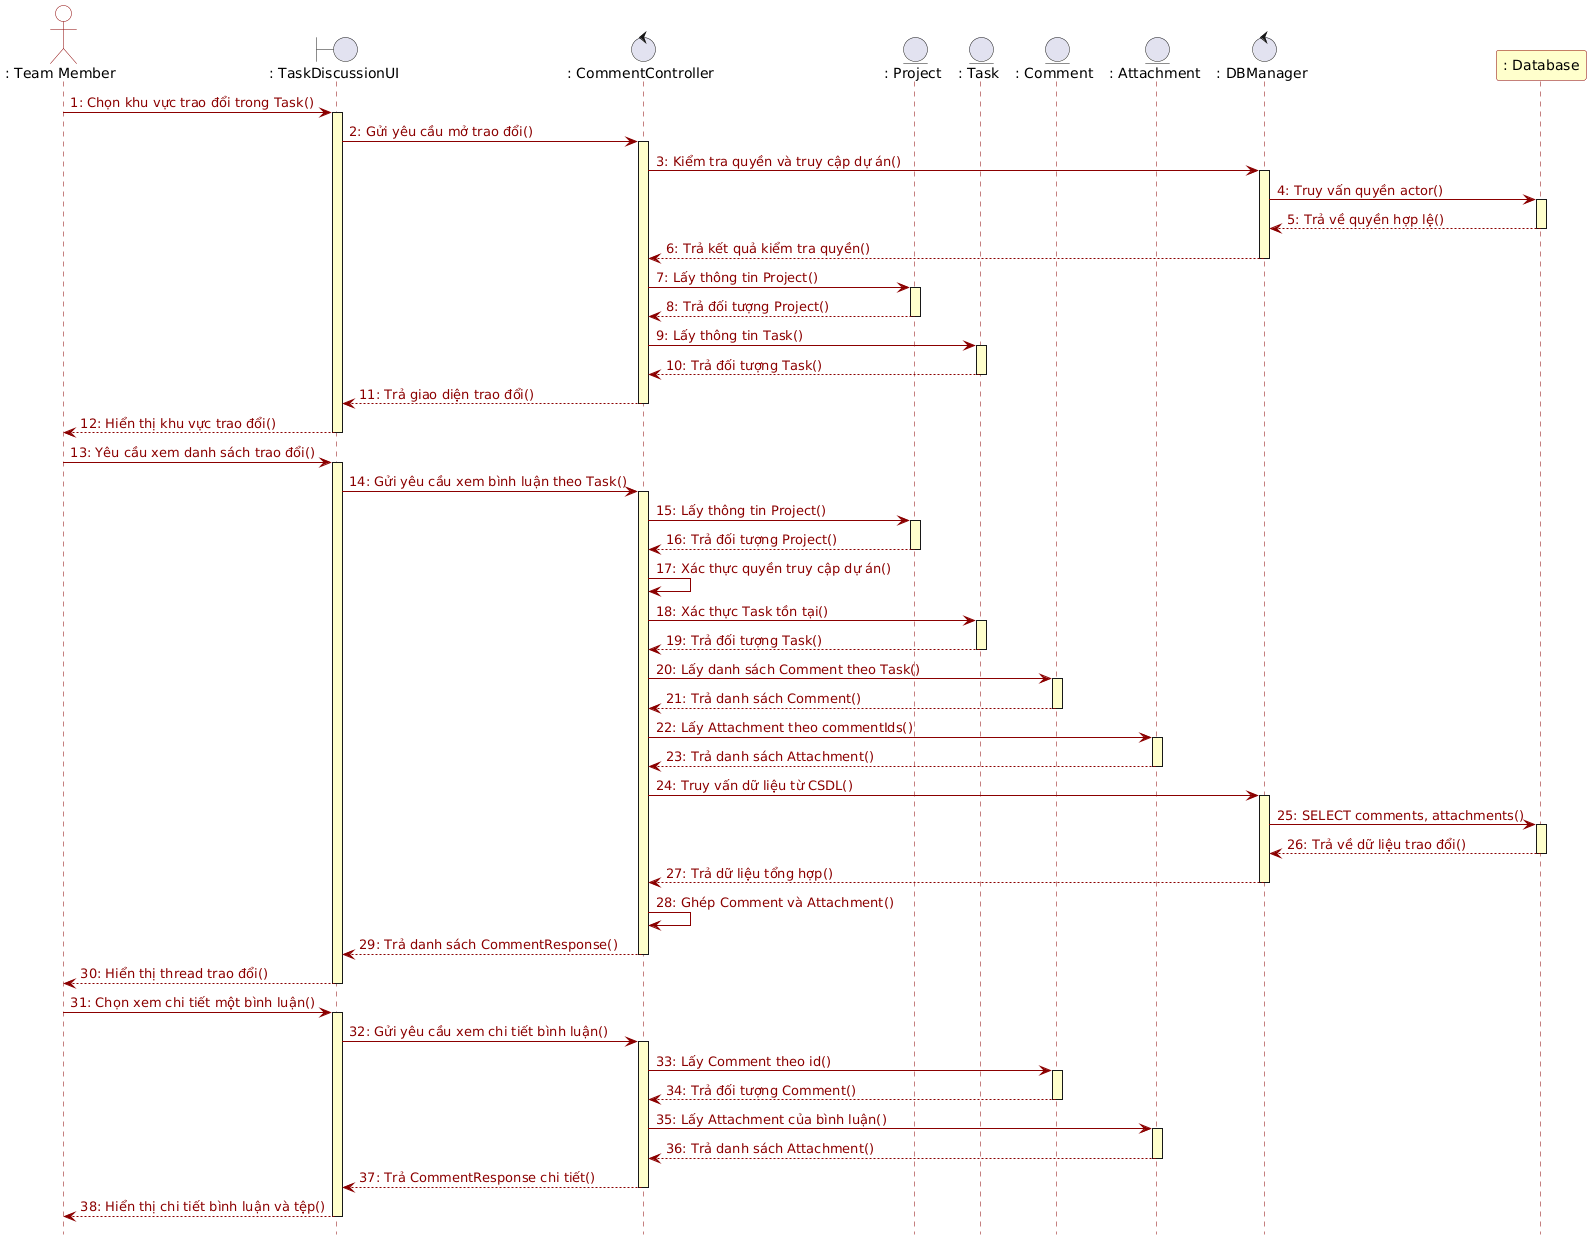

The diagram above was rendered by PlantUML. Its source (embedded in the PNG):
@startuml
hide footbox
skinparam backgroundColor white
skinparam sequence {
    ArrowColor #8B0000
    ArrowFontColor #8B0000
    LifeLineBorderColor #8B0000
    LifeLineBackgroundColor #FFFFCC
    ParticipantBorderColor #8B0000
    ParticipantBackgroundColor white
    ActorBorderColor #8B0000
    ActorBackgroundColor white
    BoundaryBorderColor #8B0000
    BoundaryBackgroundColor white
    ControlBorderColor #8B0000
    ControlBackgroundColor white
    EntityBorderColor #8B0000
    EntityBackgroundColor white
}

actor ": Team Member" as Actor
boundary ": TaskDiscussionUI" as UI
control ": CommentController" as Ctrl
entity ": Project" as Proj
entity ": Task" as Task
entity ": Comment" as Cmt
entity ": Attachment" as Att
control ": DBManager" as DBM
participant ": Database" as DB #FFFFCC

Actor -> UI : 1: Chọn khu vực trao đổi trong Task()
activate UI
UI -> Ctrl : 2: Gửi yêu cầu mở trao đổi()
activate Ctrl
Ctrl -> DBM : 3: Kiểm tra quyền và truy cập dự án()
activate DBM
DBM -> DB : 4: Truy vấn quyền actor()
activate DB
DB --> DBM : 5: Trả về quyền hợp lệ()
deactivate DB
DBM --> Ctrl : 6: Trả kết quả kiểm tra quyền()
deactivate DBM

Ctrl -> Proj : 7: Lấy thông tin Project()
activate Proj
Proj --> Ctrl : 8: Trả đối tượng Project()
deactivate Proj
Ctrl -> Task : 9: Lấy thông tin Task()
activate Task
Task --> Ctrl : 10: Trả đối tượng Task()
deactivate Task
Ctrl --> UI : 11: Trả giao diện trao đổi()
deactivate Ctrl
UI --> Actor : 12: Hiển thị khu vực trao đổi()
deactivate UI

Actor -> UI : 13: Yêu cầu xem danh sách trao đổi()
activate UI
UI -> Ctrl : 14: Gửi yêu cầu xem bình luận theo Task()
activate Ctrl
Ctrl -> Proj : 15: Lấy thông tin Project()
activate Proj
Proj --> Ctrl : 16: Trả đối tượng Project()
deactivate Proj
Ctrl -> Ctrl : 17: Xác thực quyền truy cập dự án()
Ctrl -> Task : 18: Xác thực Task tồn tại()
activate Task
Task --> Ctrl : 19: Trả đối tượng Task()
deactivate Task

Ctrl -> Cmt : 20: Lấy danh sách Comment theo Task()
activate Cmt
Cmt --> Ctrl : 21: Trả danh sách Comment()
deactivate Cmt
Ctrl -> Att : 22: Lấy Attachment theo commentIds()
activate Att
Att --> Ctrl : 23: Trả danh sách Attachment()
deactivate Att

Ctrl -> DBM : 24: Truy vấn dữ liệu từ CSDL()
activate DBM
DBM -> DB : 25: SELECT comments, attachments()
activate DB
DB --> DBM : 26: Trả về dữ liệu trao đổi()
deactivate DB
DBM --> Ctrl : 27: Trả dữ liệu tổng hợp()
deactivate DBM

Ctrl -> Ctrl : 28: Ghép Comment và Attachment()
Ctrl --> UI : 29: Trả danh sách CommentResponse()
deactivate Ctrl
UI --> Actor : 30: Hiển thị thread trao đổi()
deactivate UI

Actor -> UI : 31: Chọn xem chi tiết một bình luận()
activate UI
UI -> Ctrl : 32: Gửi yêu cầu xem chi tiết bình luận()
activate Ctrl
Ctrl -> Cmt : 33: Lấy Comment theo id()
activate Cmt
Cmt --> Ctrl : 34: Trả đối tượng Comment()
deactivate Cmt
Ctrl -> Att : 35: Lấy Attachment của bình luận()
activate Att
Att --> Ctrl : 36: Trả danh sách Attachment()
deactivate Att
Ctrl --> UI : 37: Trả CommentResponse chi tiết()
deactivate Ctrl
UI --> Actor : 38: Hiển thị chi tiết bình luận và tệp()
deactivate UI
@enduml